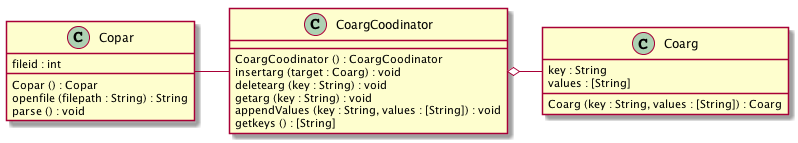

The diagram above was rendered by PlantUML. Its source (embedded in the PNG):
@startuml
class Copar {
fileid : int

Copar () : Copar
openfile (filepath : String) : String
parse () : void
}

class CoargCoodinator {

CoargCoodinator () : CoargCoodinator
insertarg (target : Coarg) : void
deletearg (key : String) : void
getarg (key : String) : void
appendValues (key : String, values : [String]) : void
getkeys () : [String]
}

class Coarg {
key : String
values : [String]

Coarg (key : String, values : [String]) : Coarg
}

Copar - CoargCoodinator
CoargCoodinator o- Coarg
@enduml